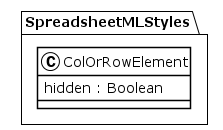

The diagram above was rendered by PlantUML. Its source (embedded in the PNG):
@startuml
!theme plain
package SpreadsheetMLStyles {
class ColOrRowElement {
	 hidden : Boolean
}
}
@enduml